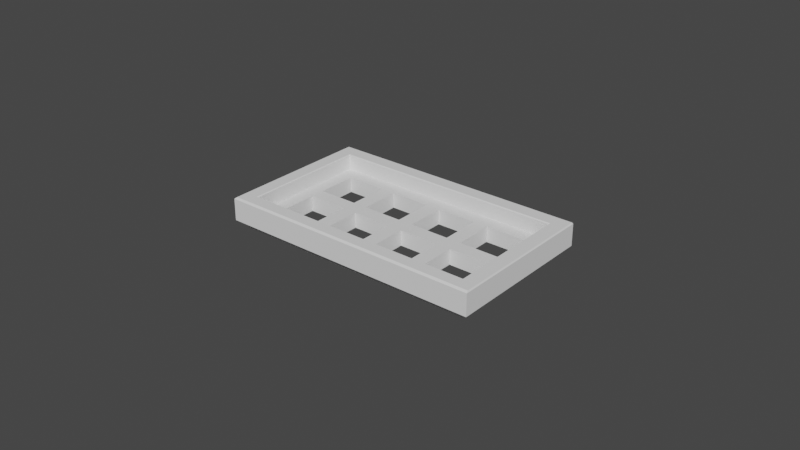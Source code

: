 # Source: macropad-top.blend  (saved by Blender 2.91.10; exported with 4.5.12 LTS)
import bpy
from mathutils import Matrix  # noqa: F401  (used for matrix-valued properties, if any)

bpy.ops.wm.read_factory_settings(use_empty=True)
scene = bpy.context.scene
scene.name = 'Scene'

# ---- collections
col_collection = bpy.data.collections.new('Collection'); scene.collection.children.link(col_collection)

# ---- world
world_world = bpy.data.worlds.new('World'); scene.world = world_world
world_world.use_nodes = True; world_world.node_tree.nodes.clear()
_N = world_world.node_tree.nodes; _L = world_world.node_tree.links
n0 = _N.new('ShaderNodeOutputWorld'); n0.name = 'World Output'; n0.location = (300, 300)
n1 = _N.new('ShaderNodeBackground'); n1.name = 'Background'; n1.location = (10, 300)
n1.inputs[0].default_value = (0.05088, 0.05088, 0.05088, 1.0)
_L.new(n1.outputs[0], n0.inputs[0])
n0.is_active_output = True
world_world.color = (0.05088, 0.05088, 0.05088)
world_world.use_sun_shadow = False
world_world.sun_shadow_jitter_overblur = 0.0

# ---- meshes
me_cube_001 = bpy.data.meshes.new('Cube.001')
me_cube_001.from_pydata([(0.043, -0.0202, 0.0015), (0.043, 0.0202, 0.0015), (-0.043, -0.0202, 0.0025), (-0.043, 0.0202, 0.0025), (0.043, -0.0202, 0.0025), (0.043, 0.0202, 0.0025), (0.0202, 0.001924, -0.0025), (0.0202, 0.001924, 0.0025), (0.0202, 0.01234, -0.0025), (0.0202, 0.01234, 0.0025), (0.0332, 0.01234, -0.0025), (0.0332, 0.01234, 0.0025), (0.0332, 0.001924, -0.0025), (0.0332, 0.001924, 0.0025), (0.0024, 0.001924, -0.0025), (0.0024, 0.001924, 0.0025), (0.0024, 0.01234, -0.0025), (0.0024, 0.01234, 0.0025), (0.0154, 0.01234, -0.0025), (0.0154, 0.01234, 0.0025), (0.0154, 0.001924, -0.0025), (0.0154, 0.001924, 0.0025), (-0.0154, 0.001924, -0.0025), (-0.0154, 0.001924, 0.0025), (-0.0154, 0.01234, -0.0025), (-0.0154, 0.01234, 0.0025), (-0.0024, 0.01234, -0.0025), (-0.0024, 0.01234, 0.0025), (-0.0024, 0.001924, -0.0025), (-0.0024, 0.001924, 0.0025), (-0.0332, 0.001924, -0.0025), (-0.0332, 0.001924, 0.0025), (-0.0332, 0.01234, -0.0025), (-0.0332, 0.01234, 0.0025), (-0.0202, 0.01234, -0.0025), (-0.0202, 0.01234, 0.0025), (-0.0202, 0.001924, -0.0025), (-0.0202, 0.001924, 0.0025), (-0.0332, -0.01234, -0.0025), (-0.0332, -0.01234, 0.0025), (-0.0332, -0.001924, -0.0025), (-0.0332, -0.001924, 0.0025), (-0.0202, -0.001924, -0.0025), (-0.0202, -0.001924, 0.0025), (-0.0202, -0.01234, -0.0025), (-0.0202, -0.01234, 0.0025), (-0.0154, -0.01234, -0.0025), (-0.0154, -0.01234, 0.0025), (-0.0154, -0.001924, -0.0025), (-0.0154, -0.001924, 0.0025), (-0.0024, -0.001924, -0.0025), (-0.0024, -0.001924, 0.0025), (-0.003694, -0.001924, 0.0025), (-0.003694, -0.001924, -0.0025), (-0.0024, -0.01234, -0.0025), (-0.0024, -0.01234, 0.0025), (0.0024, -0.01234, -0.0025), (0.0024, -0.01234, 0.0025), (0.0024, -0.001924, -0.0025), (0.0024, -0.001924, 0.0025), (0.0154, -0.001924, -0.0025), (0.0154, -0.001924, 0.0025), (0.01411, -0.001924, 0.0025), (0.01411, -0.001924, -0.0025), (0.0154, -0.01234, -0.0025), (0.0154, -0.01234, 0.0025), (0.0202, -0.01234, -0.0025), (0.0202, -0.01234, 0.0025), (0.0202, -0.001924, -0.0025), (0.0202, -0.001924, 0.0025), (0.0332, -0.001924, -0.0025), (0.0332, -0.001924, 0.0025), (0.0332, -0.01234, -0.0025), (0.0332, -0.01234, 0.0025), (-0.043, -0.0202, 0.0025), (0.038, -0.008912, 0.0025), (0.043, -0.0202, 0.0025), (0.043, 0.0202, 0.0025), (-0.043, 0.0202, 0.0025), (0.043, 0.0202, 0.0025), (0.038, 0.01619, 0.0025), (0.038, 0.01619, 0.0025), (-0.038, -0.01619, 0.0025), (-0.038, 0.01619, 0.0025), (0.038, -0.01619, 0.0025), (0.0405, 0.0182, -0.0025), (-0.043, 0.0182, 0.0), (0.043, 0.0182, 0.0), (0.043, 0.0202, 0.0), (-0.043, 0.0202, 0.0), (-0.043, -0.0182, 0.0), (0.043, -0.0182, 0.0), (0.043, -0.0202, 0.0), (-0.043, -0.0202, 0.0), (0.0405, -0.0182, -0.0025), (0.0405, -0.01456, -0.0025), (0.0405, -0.0182, 0.0), (0.0405, -0.0202, 0.0), (0.0405, 0.0182, 0.0), (0.0405, 0.0202, 0.0), (0.04213, -0.0182, 0.0), (-0.0405, 0.0182, -0.0025), (-0.0405, -0.0202, 0.0), (-0.0405, -0.0182, 0.0), (-0.0405, -0.0182, -0.0025), (-0.0405, 0.0202, 0.0), (-0.0405, 0.01826, 0.0), (-0.0405, 0.0182, 0.0), (-0.0416, 0.0182, 0.0), (-0.043, -0.0202, 0.007064), (-0.04256, -0.01962, 0.0075), (-0.04256, 0.01997, 0.0075), (-0.043, 0.0202, 0.007064), (0.04274, -0.01961, 0.0075), (0.043, -0.0202, 0.007064), (0.04272, 0.01998, 0.0075), (0.043, 0.0202, 0.007064), (-0.03826, -0.01645, 0.0075), (-0.038, -0.01619, 0.007245), (-0.038, 0.01619, 0.007245), (-0.03826, 0.01645, 0.0075), (0.03832, 0.01645, 0.0075), (0.038, 0.01619, 0.007245), (0.038, 0.01619, 0.007245), (0.03826, 0.01645, 0.0075), (0.038, -0.01619, 0.007245), (0.03826, -0.01645, 0.0075), (0.03826, -0.009489, 0.0075), (0.038, -0.008912, 0.007245)], [], [(114, 109, 74, 76), (8, 9, 7, 6), (10, 11, 9, 8), (10, 12, 13, 11), (7, 13, 12, 6), (15, 14, 16, 17), (17, 16, 18, 19), (18, 20, 21, 19), (15, 21, 20, 14), (8, 6, 20, 18), (7, 9, 19, 21), (24, 25, 23, 22), (25, 24, 26, 27), (26, 28, 29, 27), (23, 29, 28, 22), (16, 14, 28, 26), (29, 15, 17, 27), (31, 30, 32, 33), (34, 35, 33, 32), (34, 36, 37, 35), (31, 37, 36, 30), (34, 24, 22, 36), (37, 23, 25, 35), (40, 41, 39, 38), (42, 44, 45, 43), (44, 38, 39, 45), (47, 46, 48, 49), (50, 51, 52, 49, 48, 53), (50, 54, 55, 51), (47, 55, 54, 46), (42, 43, 41, 40), (30, 36, 42, 40), (22, 28, 53, 48), (52, 29, 23, 49), (43, 37, 31, 41), (58, 59, 57, 56), (60, 61, 62, 59, 58, 63), (60, 64, 65, 61), (57, 65, 64, 56), (14, 20, 63, 58), (62, 21, 15, 59), (67, 66, 68, 69), (69, 68, 70, 71), (70, 72, 73, 71), (67, 73, 72, 66), (6, 12, 70, 68), (71, 13, 7, 69), (82, 118, 125, 84), (77, 116, 114, 76), (121, 115, 111, 110, 113, 127, 126, 117, 120), (127, 113, 115, 121, 124), (80, 123, 122, 119, 83, 81), (77, 5, 79), (81, 11, 13, 75, 80), (79, 5, 3, 2, 4, 76, 74, 78), (13, 71, 73, 67, 69, 7, 21, 62, 61, 65, 57, 59, 15, 29, 52, 51, 55, 47, 49, 23, 37, 43, 45, 39, 41, 31, 33, 35, 25, 27, 17, 19, 9, 11, 81, 83, 82, 84, 75), (125, 128, 123, 80, 75, 84), (76, 0, 1, 77), (112, 116, 77, 79, 78), (85, 98, 96, 94, 95), (91, 100, 96, 98, 87), (88, 87, 98, 99), (92, 97, 96, 100, 91), (12, 10, 85, 95), (5, 77, 1, 0, 76, 4, 92, 91, 87, 88), (104, 103, 107, 101), (108, 107, 103, 90, 86), (2, 3, 89, 86, 90, 93), (98, 85, 101, 107), (99, 98, 107, 106, 105), (86, 89, 105, 106, 108), (108, 106, 107), (3, 5, 88, 99, 105, 89), (94, 96, 103, 104), (103, 96, 97, 102), (102, 93, 90, 103), (97, 92, 4, 2, 93, 102), (50, 53, 28, 14, 58, 56, 64, 60, 63, 20, 6, 68, 66, 72, 70, 12, 95, 94, 104, 101, 85, 10, 8, 18, 16, 26, 24, 34, 32, 30, 40, 38, 44, 42, 36, 22, 48, 46, 54), (110, 111, 112, 109), (111, 115, 116, 112), (115, 113, 114, 116), (113, 110, 109, 114), (74, 109, 112, 78), (120, 117, 118, 119), (124, 121, 122, 123), (121, 120, 119, 122), (126, 127, 128, 125), (127, 124, 123, 128), (117, 126, 125, 118), (83, 119, 118, 82)])
_uv = me_cube_001.uv_layers.new(name='UVMap')
_uv.uv.foreach_set('vector', [0.6068, 0.75, 0.6068, 1.0, 0.4167, 1.0, 0.4167, 0.75, 0.4038, 0.25, 0.5, 0.25, 0.5, 0.0, 0.4038, 0.0, 0.4038, 0.5, 0.5, 0.5, 0.5, 0.25, 0.4038, 0.25, 0.4038, 0.5, 0.4038, 0.75, 0.5, 0.75, 0.5, 0.5, 0.5, 1.0, 0.5, 0.75, 0.4038, 0.75, 0.4038, 1.0, 0.5, 0.0, 0.4038, 0.0, 0.4038, 0.25, 0.5, 0.25, 0.5, 0.25, 0.4038, 0.25, 0.4038, 0.5, 0.5, 0.5, 0.4038, 0.5, 0.4038, 0.75, 0.5, 0.75, 0.5, 0.5, 0.5, 1.0, 0.5, 0.75, 0.4038, 0.75, 0.4038, 1.0, 0.3087, 0.5486, 0.3087, 0.6131, 0.2948, 0.6131, 0.2948, 0.5486, 0.6913, 0.6131, 0.6913, 0.5486, 0.7052, 0.5486, 0.7052, 0.6131, 0.4038, 0.25, 0.5, 0.25, 0.5, 0.0, 0.4038, 0.0, 0.5, 0.25, 0.4038, 0.25, 0.4038, 0.5, 0.5, 0.5, 0.4038, 0.5, 0.4038, 0.75, 0.5, 0.75, 0.5, 0.5, 0.5, 1.0, 0.5, 0.75, 0.4038, 0.75, 0.4038, 1.0, 0.257, 0.5486, 0.257, 0.6131, 0.243, 0.6131, 0.243, 0.5486, 0.757, 0.6131, 0.743, 0.6131, 0.743, 0.5486, 0.757, 0.5486, 0.5, 0.0, 0.4038, 0.0, 0.4038, 0.25, 0.5, 0.25, 0.4038, 0.5, 0.5, 0.5, 0.5, 0.25, 0.4038, 0.25, 0.4038, 0.5, 0.4038, 0.75, 0.5, 0.75, 0.5, 0.5, 0.5, 1.0, 0.5, 0.75, 0.4038, 0.75, 0.4038, 1.0, 0.1913, 0.5486, 0.2052, 0.5486, 0.2052, 0.6131, 0.1913, 0.6131, 0.8087, 0.6131, 0.7948, 0.6131, 0.7948, 0.5486, 0.8087, 0.5486, 0.4038, 0.25, 0.5, 0.25, 0.5, 0.0, 0.4038, 0.0, 0.4038, 0.5, 0.4038, 0.75, 0.5, 0.75, 0.5, 0.5, 0.4038, 0.75, 0.4038, 1.0, 0.5, 1.0, 0.5, 0.75, 0.5, 0.0, 0.4038, 0.0, 0.4038, 0.25, 0.5, 0.25, 0.4038, 0.5, 0.5, 0.5, 0.5, 0.4751, 0.5, 0.25, 0.4038, 0.25, 0.4038, 0.4751, 0.4038, 0.5, 0.4038, 0.75, 0.5, 0.75, 0.5, 0.5, 0.5, 1.0, 0.5, 0.75, 0.4038, 0.75, 0.4038, 1.0, 0.4038, 0.5, 0.5, 0.5, 0.5, 0.25, 0.4038, 0.25, 0.1535, 0.6131, 0.1913, 0.6131, 0.1913, 0.6369, 0.1535, 0.6369, 0.2052, 0.6131, 0.243, 0.6131, 0.2393, 0.6369, 0.2052, 0.6369, 0.7607, 0.6369, 0.757, 0.6131, 0.7948, 0.6131, 0.7948, 0.6369, 0.8087, 0.6369, 0.8087, 0.6131, 0.8465, 0.6131, 0.8465, 0.6369, 0.4038, 0.25, 0.5, 0.25, 0.5, 0.0, 0.4038, 0.0, 0.4038, 0.5, 0.5, 0.5, 0.5, 0.4751, 0.5, 0.25, 0.4038, 0.25, 0.4038, 0.4751, 0.4038, 0.5, 0.4038, 0.75, 0.5, 0.75, 0.5, 0.5, 0.5, 1.0, 0.5, 0.75, 0.4038, 0.75, 0.4038, 1.0, 0.257, 0.6131, 0.2948, 0.6131, 0.291, 0.6369, 0.257, 0.6369, 0.709, 0.6369, 0.7052, 0.6131, 0.743, 0.6131, 0.743, 0.6369, 0.5, 0.0, 0.4038, 0.0, 0.4038, 0.25, 0.5, 0.25, 0.5, 0.25, 0.4038, 0.25, 0.4038, 0.5, 0.5, 0.5, 0.4038, 0.5, 0.4038, 0.75, 0.5, 0.75, 0.5, 0.5, 0.5, 1.0, 0.5, 0.75, 0.4038, 0.75, 0.4038, 1.0, 0.3087, 0.6131, 0.3465, 0.6131, 0.3465, 0.6369, 0.3087, 0.6369, 0.6535, 0.6369, 0.6535, 0.6131, 0.6913, 0.6131, 0.6913, 0.6369, 0.4742, 1.0, 0.4987, 1.0, 0.4987, 0.75, 0.4742, 0.75, 0.4167, 0.5, 0.6068, 0.5, 0.6068, 0.75, 0.4167, 0.75, 0.6386, 0.5232, 0.6258, 0.5014, 0.8737, 0.5014, 0.8737, 0.7464, 0.6258, 0.7464, 0.6388, 0.6837, 0.6388, 0.7268, 0.8612, 0.7268, 0.8612, 0.5232, 0.6388, 0.6837, 0.6258, 0.7464, 0.6258, 0.5014, 0.6386, 0.5232, 0.6388, 0.5232, 0.4742, 0.5, 0.4987, 0.5, 0.4987, 0.5, 0.4987, 0.25, 0.4742, 0.25, 0.4742, 0.5, 0.625, 0.5, 0.625, 0.5, 0.625, 0.5, 0.6395, 0.5248, 0.6535, 0.5486, 0.6535, 0.6131, 0.6395, 0.6802, 0.6395, 0.5248, 0.625, 0.5, 0.625, 0.5, 0.875, 0.5, 0.875, 0.75, 0.625, 0.75, 0.625, 0.75, 0.875, 0.75, 0.875, 0.5, 0.6535, 0.6131, 0.6535, 0.6369, 0.6535, 0.7014, 0.6913, 0.7014, 0.6913, 0.6369, 0.6913, 0.6131, 0.7052, 0.6131, 0.709, 0.6369, 0.7052, 0.6369, 0.7052, 0.7014, 0.743, 0.7014, 0.743, 0.6369, 0.743, 0.6131, 0.757, 0.6131, 0.7607, 0.6369, 0.757, 0.6369, 0.757, 0.7014, 0.7948, 0.7014, 0.7948, 0.6369, 0.7948, 0.6131, 0.8087, 0.6131, 0.8087, 0.6369, 0.8087, 0.7014, 0.8465, 0.7014, 0.8465, 0.6369, 0.8465, 0.6131, 0.8465, 0.5486, 0.8087, 0.5486, 0.7948, 0.5486, 0.757, 0.5486, 0.743, 0.5486, 0.7052, 0.5486, 0.6913, 0.5486, 0.6535, 0.5486, 0.6395, 0.5248, 0.8605, 0.5248, 0.8605, 0.7252, 0.6395, 0.7252, 0.6395, 0.6802, 0.4987, 0.75, 0.4987, 0.6938, 0.4987, 0.5, 0.4742, 0.5, 0.4742, 0.6938, 0.4742, 0.75, 0.4167, 0.75, 0.375, 0.75, 0.375, 0.5, 0.4167, 0.5, 0.6068, 0.25, 0.6068, 0.5, 0.4167, 0.5, 0.4167, 0.5, 0.4167, 0.25, 0.5, 0.4448, 0.625, 0.4447, 0.625, 0.3313, 0.5, 0.3313, 0.5, 0.3426, 0.7938, 0.625, 0.7937, 0.5813, 0.7937, 0.5, 0.6803, 0.5, 0.6802, 0.625, 0.65, 0.625, 0.65, 0.75, 0.6562, 0.75, 0.6562, 0.625, 0.65, 0.625, 0.6562, 0.625, 0.6563, 0.5, 0.6522, 0.5, 0.65, 0.5, 0.3465, 0.6131, 0.3465, 0.5486, 0.3677, 0.5124, 0.3677, 0.7151, 0.625, 0.5, 0.625, 0.5, 0.575, 0.5, 0.575, 0.75, 0.625, 0.75, 0.625, 0.75, 0.5, 0.75, 0.5, 0.7376, 0.5, 0.5124, 0.5, 0.5, 0.5, 0.9187, 0.625, 0.9187, 0.625, 0.8052, 0.5, 0.8053, 0.6803, 0.6948, 0.6802, 0.75, 0.7938, 0.75, 0.7937, 0.625, 0.6802, 0.625, 0.625, 0.0, 0.625, 0.25, 0.5, 0.25, 0.5, 0.2376, 0.5, 0.0124, 0.5, 0.0, 0.625, 0.7812, 0.5, 0.7812, 0.5, 0.9837, 0.625, 0.9837, 0.6562, 0.625, 0.6562, 0.75, 0.8587, 0.75, 0.8587, 0.7463, 0.8587, 0.625, 0.865, 0.75, 0.865, 0.625, 0.8587, 0.625, 0.8587, 0.7463, 0.8615, 0.75, 0.8615, 0.75, 0.8587, 0.7463, 0.8587, 0.75, 0.625, 0.25, 0.625, 0.5, 0.5, 0.5, 0.5, 0.4927, 0.5, 0.2573, 0.5, 0.25, 0.5, 0.4687, 0.625, 0.4688, 0.625, 0.2662, 0.5, 0.2662, 0.8587, 0.5, 0.6563, 0.5, 0.6562, 0.625, 0.8587, 0.625, 0.8587, 0.625, 0.865, 0.625, 0.865, 0.5, 0.8587, 0.5, 0.5, 0.7573, 0.5, 0.75, 0.625, 0.75, 0.625, 1.0, 0.5, 1.0, 0.5, 0.9927, 0.243, 0.6369, 0.2393, 0.6369, 0.243, 0.6131, 0.257, 0.6131, 0.257, 0.6369, 0.257, 0.7014, 0.2948, 0.7014, 0.2948, 0.6369, 0.291, 0.6369, 0.2948, 0.6131, 0.3087, 0.6131, 0.3087, 0.6369, 0.3087, 0.7014, 0.3465, 0.7014, 0.3465, 0.6369, 0.3465, 0.6131, 0.3677, 0.7151, 0.3677, 0.7376, 0.1323, 0.7376, 0.1323, 0.5124, 0.3677, 0.5124, 0.3465, 0.5486, 0.3087, 0.5486, 0.2948, 0.5486, 0.257, 0.5486, 0.243, 0.5486, 0.2052, 0.5486, 0.1913, 0.5486, 0.1535, 0.5486, 0.1535, 0.6131, 0.1535, 0.6369, 0.1535, 0.7014, 0.1913, 0.7014, 0.1913, 0.6369, 0.1913, 0.6131, 0.2052, 0.6131, 0.2052, 0.6369, 0.2052, 0.7014, 0.243, 0.7014, 0.625, 0.003592, 0.625, 0.2486, 0.6068, 0.25, 0.6068, 0.0, 0.625, 0.2513, 0.625, 0.4992, 0.6068, 0.5, 0.6068, 0.25, 0.6258, 0.5014, 0.6258, 0.7464, 0.6068, 0.75, 0.6068, 0.5, 0.625, 0.7508, 0.625, 0.9987, 0.6068, 1.0, 0.6068, 0.75, 0.4167, 0.0, 0.6068, 0.0, 0.6068, 0.25, 0.4167, 0.25, 0.8612, 0.5232, 0.8612, 0.7268, 0.8605, 0.7252, 0.8605, 0.5248, 0.6388, 0.5232, 0.6386, 0.5232, 0.6395, 0.5248, 0.6395, 0.5248, 0.6386, 0.5232, 0.8612, 0.5232, 0.8605, 0.5248, 0.6395, 0.5248, 0.6388, 0.7268, 0.6388, 0.6837, 0.6395, 0.6802, 0.6395, 0.7252, 0.6388, 0.6837, 0.6388, 0.5232, 0.6395, 0.5248, 0.6395, 0.6802, 0.8612, 0.7268, 0.6388, 0.7268, 0.6395, 0.7252, 0.8605, 0.7252, 0.4742, 0.25, 0.4987, 0.25, 0.4987, 0.0, 0.4742, 0.0])
me_cube_001.use_remesh_fix_poles = True
me_cube_001.use_remesh_preserve_attributes = False
me_cube_001.use_mirror_vertex_groups = False
me_cube_001.update()

# ---- objects
ob_cube = bpy.data.objects.new('Cube', me_cube_001)

# ---- transforms, parenting, visibility, modifiers, constraints
ob_cube.location = (-0.043, -0.0252, 0.0)
ob_cube.scale = (1.0, 1.248, 1.0)
ob_cube.lineart.crease_threshold = 0.0

# ---- collection membership
col_collection.objects.link(ob_cube)

# ---- scene / render settings (as saved in the file)
scene.frame_start = 1; scene.frame_end = 250; scene.frame_set(1)
scene.render.engine = 'BLENDER_EEVEE_NEXT'
scene.cycles.use_denoising = False
scene.cycles.samples = 128
scene.cycles.sampling_pattern = 'TABULATED_SOBOL'
scene.cycles.use_adaptive_sampling = False
scene.cycles.use_light_tree = False
scene.view_settings.view_transform = 'Filmic'
bpy.context.view_layer.update()

# ---- added for rendering (the .blend has no active camera and no usable light): camera, sun
cam_auto = bpy.data.cameras.new('AutoCamera')
cam_auto.lens = 50.0
cam_auto.sensor_width = 36.0
cam_auto.clip_end = 1000.0
ob_auto_camera = bpy.data.objects.new('AutoCamera', cam_auto)
scene.collection.objects.link(ob_auto_camera)
ob_auto_camera.location = (0.142045, -0.247254, 0.150536)
ob_auto_camera.rotation_euler = (1.09748, -7.21219e-08, 0.694738)
scene.camera = ob_auto_camera
light_auto_sun = bpy.data.lights.new('AutoSun', 'SUN')
light_auto_sun.energy = 3.0
light_auto_sun.angle = 0.0523599
ob_auto_sun = bpy.data.objects.new('AutoSun', light_auto_sun)
scene.collection.objects.link(ob_auto_sun)
ob_auto_sun.rotation_euler = (0.872665, 0.174533, 0.523599)
bpy.context.view_layer.update()
